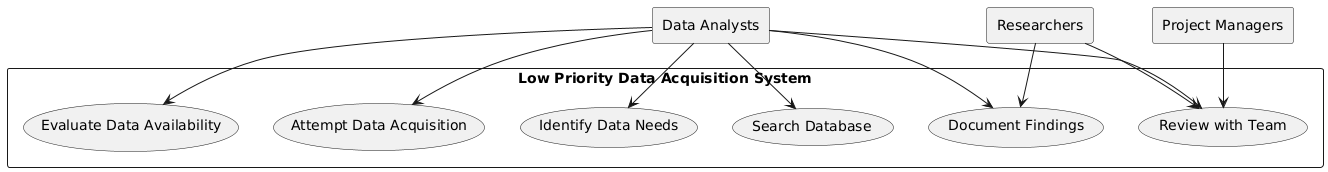

The diagram above was rendered by PlantUML. Its source (embedded in the PNG):
@startuml
RECTANGLE "Data Analysts" as DA
RECTANGLE "Project Managers" as PM
RECTANGLE "Researchers" as RE

RECTANGLE "Low Priority Data Acquisition System" as LPDA {
    usecase "Identify Data Needs" as UC1
    usecase "Search Database" as UC2
    usecase "Evaluate Data Availability" as UC3
    usecase "Attempt Data Acquisition" as UC4
    usecase "Document Findings" as UC5
    usecase "Review with Team" as UC6
}

DA --> UC1
DA --> UC2
DA --> UC3
DA --> UC4
DA --> UC5
DA --> UC6

PM --> UC6
RE --> UC5
RE --> UC6
@enduml